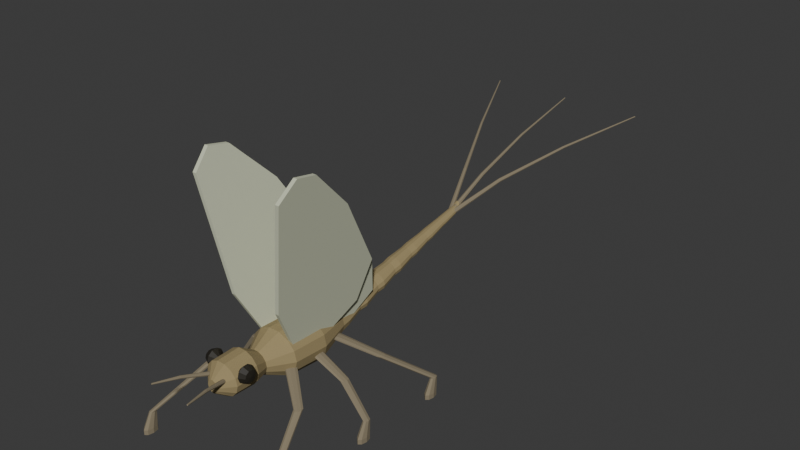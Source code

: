 # Source: source.blend  (saved by Blender 4.3.34; exported with 4.5.12 LTS)
import bpy
from mathutils import Matrix  # noqa: F401  (used for matrix-valued properties, if any)

bpy.ops.wm.read_factory_settings(use_empty=True)
scene = bpy.context.scene
scene.name = 'Scene'

# ---- collections
col_collection = bpy.data.collections.new('Collection'); scene.collection.children.link(col_collection)

# ---- materials (node trees are filled in below, after node groups)
mat_mutedbrownbody = bpy.data.materials.new('MutedBrownBody')
mat_mutedbrownbody.diffuse_color = (0.32, 0.25, 0.12, 1.0)
mat_paleopaquewings = bpy.data.materials.new('PaleOpaqueWings')
mat_paleopaquewings.diffuse_color = (0.62, 0.65, 0.48, 1.0)
mat_finewarmappendages = bpy.data.materials.new('FineWarmAppendages')
mat_finewarmappendages.diffuse_color = (0.24, 0.2, 0.13, 1.0)
mat_darkeyes = bpy.data.materials.new('DarkEyes')
mat_darkeyes.diffuse_color = (0.018, 0.015, 0.009, 1.0)

# ---- material node trees
mat_mutedbrownbody.use_nodes = True; mat_mutedbrownbody.node_tree.nodes.clear()
_N = mat_mutedbrownbody.node_tree.nodes; _L = mat_mutedbrownbody.node_tree.links
n0 = _N.new('ShaderNodeBsdfPrincipled'); n0.name = 'Principled BSDF'; n0.location = (10, 300)
n0.inputs[0].default_value = (0.32, 0.25, 0.12, 1.0)
n0.inputs[2].default_value = 0.9
n1 = _N.new('ShaderNodeOutputMaterial'); n1.name = 'Material Output'; n1.location = (300, 300)
_L.new(n0.outputs[0], n1.inputs[0])
n1.is_active_output = True
mat_paleopaquewings.use_nodes = True; mat_paleopaquewings.node_tree.nodes.clear()
_N = mat_paleopaquewings.node_tree.nodes; _L = mat_paleopaquewings.node_tree.links
n0 = _N.new('ShaderNodeBsdfPrincipled'); n0.name = 'Principled BSDF'; n0.location = (10, 300)
n0.inputs[0].default_value = (0.62, 0.65, 0.48, 1.0)
n0.inputs[2].default_value = 0.86
n1 = _N.new('ShaderNodeOutputMaterial'); n1.name = 'Material Output'; n1.location = (300, 300)
_L.new(n0.outputs[0], n1.inputs[0])
n1.is_active_output = True
mat_finewarmappendages.use_nodes = True; mat_finewarmappendages.node_tree.nodes.clear()
_N = mat_finewarmappendages.node_tree.nodes; _L = mat_finewarmappendages.node_tree.links
n0 = _N.new('ShaderNodeBsdfPrincipled'); n0.name = 'Principled BSDF'; n0.location = (10, 300)
n0.inputs[0].default_value = (0.24, 0.2, 0.13, 1.0)
n0.inputs[2].default_value = 0.9
n1 = _N.new('ShaderNodeOutputMaterial'); n1.name = 'Material Output'; n1.location = (300, 300)
_L.new(n0.outputs[0], n1.inputs[0])
n1.is_active_output = True
mat_darkeyes.use_nodes = True; mat_darkeyes.node_tree.nodes.clear()
_N = mat_darkeyes.node_tree.nodes; _L = mat_darkeyes.node_tree.links
n0 = _N.new('ShaderNodeBsdfPrincipled'); n0.name = 'Principled BSDF'; n0.location = (10, 300)
n0.inputs[0].default_value = (0.018, 0.015, 0.009, 1.0)
n0.inputs[2].default_value = 0.64
n1 = _N.new('ShaderNodeOutputMaterial'); n1.name = 'Material Output'; n1.location = (300, 300)
_L.new(n0.outputs[0], n1.inputs[0])
n1.is_active_output = True

# ---- world
world_world = bpy.data.worlds.new('World'); scene.world = world_world
world_world.use_nodes = True; world_world.node_tree.nodes.clear()
_N = world_world.node_tree.nodes; _L = world_world.node_tree.links
n0 = _N.new('ShaderNodeOutputWorld'); n0.name = 'World Output'; n0.location = (300, 300)
n1 = _N.new('ShaderNodeBackground'); n1.name = 'Background'; n1.location = (10, 300)
n1.inputs[0].default_value = (0.05088, 0.05088, 0.05088, 1.0)
_L.new(n1.outputs[0], n0.inputs[0])
n0.is_active_output = True
world_world.color = (0.05088, 0.05088, 0.05088)
world_world.sun_shadow_jitter_overblur = 0.0

# ---- meshes
me_wholesmallheadthoraxandlonguprisenabdomen = bpy.data.meshes.new('WholeSmallHeadThoraxAndLongUprisenAbdomen')
me_wholesmallheadthoraxandlonguprisenabdomen.from_pydata([(0.025, -1.105, 0.34), (0.02252, -1.105, 0.353), (0.01559, -1.105, 0.3635), (0.005563, -1.105, 0.3692), (-0.005563, -1.105, 0.3692), (-0.01559, -1.105, 0.3635), (-0.02252, -1.105, 0.353), (-0.025, -1.105, 0.34), (-0.02252, -1.105, 0.327), (-0.01559, -1.105, 0.3165), (-0.005563, -1.105, 0.3108), (0.005563, -1.105, 0.3108), (0.01559, -1.105, 0.3165), (0.02252, -1.105, 0.327), (0.085, -1.055, 0.35), (0.07658, -1.055, 0.3825), (0.053, -1.055, 0.4086), (0.01891, -1.055, 0.4231), (-0.01891, -1.055, 0.4231), (-0.053, -1.055, 0.4086), (-0.07658, -1.055, 0.3825), (-0.085, -1.055, 0.35), (-0.07658, -1.055, 0.3175), (-0.053, -1.055, 0.2914), (-0.01891, -1.055, 0.2769), (0.01891, -1.055, 0.2769), (0.053, -1.055, 0.2914), (0.07658, -1.055, 0.3175), (0.085, -0.9451, 0.35), (0.07658, -0.9451, 0.3847), (0.053, -0.9451, 0.4125), (0.01891, -0.9451, 0.428), (-0.01891, -0.9451, 0.428), (-0.053, -0.9451, 0.4125), (-0.07658, -0.9451, 0.3847), (-0.085, -0.9451, 0.35), (-0.07658, -0.9451, 0.3153), (-0.053, -0.9451, 0.2875), (-0.01891, -0.9451, 0.272), (0.01891, -0.9451, 0.272), (0.053, -0.9451, 0.2875), (0.07658, -0.9451, 0.3153), (0.055, -0.8751, 0.33), (0.04955, -0.8751, 0.3539), (0.03429, -0.8751, 0.373), (0.01224, -0.8751, 0.3836), (-0.01224, -0.8751, 0.3836), (-0.03429, -0.8751, 0.373), (-0.04955, -0.8751, 0.3539), (-0.055, -0.8751, 0.33), (-0.04955, -0.8751, 0.3061), (-0.03429, -0.8751, 0.287), (-0.01224, -0.8751, 0.2764), (0.01224, -0.8751, 0.2764), (0.03429, -0.8751, 0.287), (0.04955, -0.8751, 0.3061), (0.12, -0.7751, 0.33), (0.1081, -0.7751, 0.3756), (0.07482, -0.7751, 0.4121), (0.0267, -0.7751, 0.4324), (-0.0267, -0.7751, 0.4324), (-0.07482, -0.7751, 0.4121), (-0.1081, -0.7751, 0.3756), (-0.12, -0.7751, 0.33), (-0.1081, -0.7751, 0.2844), (-0.07482, -0.7751, 0.2479), (-0.0267, -0.7751, 0.2276), (0.0267, -0.7751, 0.2276), (0.07482, -0.7751, 0.2479), (0.1081, -0.7751, 0.2844), (0.12, -0.6051, 0.32), (0.1081, -0.6051, 0.3677), (0.07482, -0.6051, 0.406), (0.0267, -0.6051, 0.4272), (-0.0267, -0.6051, 0.4272), (-0.07482, -0.6051, 0.406), (-0.1081, -0.6051, 0.3677), (-0.12, -0.6051, 0.32), (-0.1081, -0.6051, 0.2723), (-0.07482, -0.6051, 0.234), (-0.0267, -0.6051, 0.2128), (0.0267, -0.6051, 0.2128), (0.07482, -0.6051, 0.234), (0.1081, -0.6051, 0.2723), (0.07, -0.4451, 0.32), (0.06307, -0.4451, 0.3482), (0.04364, -0.4451, 0.3708), (0.01558, -0.4451, 0.3834), (-0.01558, -0.4451, 0.3834), (-0.04364, -0.4451, 0.3708), (-0.06307, -0.4451, 0.3482), (-0.07, -0.4451, 0.32), (-0.06307, -0.4451, 0.2918), (-0.04364, -0.4451, 0.2692), (-0.01558, -0.4451, 0.2566), (0.01558, -0.4451, 0.2566), (0.04364, -0.4451, 0.2692), (0.06307, -0.4451, 0.2918), (0.067, -0.4051, 0.325), (0.06036, -0.4051, 0.3488), (0.04177, -0.4051, 0.368), (0.01491, -0.4051, 0.3786), (-0.01491, -0.4051, 0.3786), (-0.04177, -0.4051, 0.368), (-0.06036, -0.4051, 0.3488), (-0.067, -0.4051, 0.325), (-0.06036, -0.4051, 0.3012), (-0.04177, -0.4051, 0.282), (-0.01491, -0.4051, 0.2714), (0.01491, -0.4051, 0.2714), (0.04177, -0.4051, 0.282), (0.06036, -0.4051, 0.3012), (0.0536, -0.3201, 0.346), (0.04829, -0.3201, 0.3658), (0.03342, -0.3201, 0.3816), (0.01193, -0.3201, 0.3904), (-0.01193, -0.3201, 0.3904), (-0.03342, -0.3201, 0.3816), (-0.04829, -0.3201, 0.3658), (-0.0536, -0.3201, 0.346), (-0.04829, -0.3201, 0.3262), (-0.03342, -0.3201, 0.3104), (-0.01193, -0.3201, 0.3016), (0.01193, -0.3201, 0.3016), (0.03342, -0.3201, 0.3104), (0.04829, -0.3201, 0.3262), (0.06, -0.2851, 0.354), (0.05406, -0.2851, 0.3753), (0.03741, -0.2851, 0.3925), (0.01335, -0.2851, 0.402), (-0.01335, -0.2851, 0.402), (-0.03741, -0.2851, 0.3925), (-0.05406, -0.2851, 0.3753), (-0.06, -0.2851, 0.354), (-0.05406, -0.2851, 0.3327), (-0.03741, -0.2851, 0.3155), (-0.01335, -0.2851, 0.306), (0.01335, -0.2851, 0.306), (0.03741, -0.2851, 0.3155), (0.05406, -0.2851, 0.3327), (0.048, -0.2001, 0.375), (0.04325, -0.2001, 0.3927), (0.02993, -0.2001, 0.4069), (0.01068, -0.2001, 0.4148), (-0.01068, -0.2001, 0.4148), (-0.02993, -0.2001, 0.4069), (-0.04325, -0.2001, 0.3927), (-0.048, -0.2001, 0.375), (-0.04325, -0.2001, 0.3573), (-0.02993, -0.2001, 0.3431), (-0.01068, -0.2001, 0.3352), (0.01068, -0.2001, 0.3352), (0.02993, -0.2001, 0.3431), (0.04325, -0.2001, 0.3573), (0.053, -0.1651, 0.383), (0.04775, -0.1651, 0.4019), (0.03304, -0.1651, 0.417), (0.01179, -0.1651, 0.4254), (-0.01179, -0.1651, 0.4254), (-0.03304, -0.1651, 0.417), (-0.04775, -0.1651, 0.4019), (-0.053, -0.1651, 0.383), (-0.04775, -0.1651, 0.3641), (-0.03304, -0.1651, 0.349), (-0.01179, -0.1651, 0.3406), (0.01179, -0.1651, 0.3406), (0.03304, -0.1651, 0.349), (0.04775, -0.1651, 0.3641), (0.0424, -0.08008, 0.404), (0.0382, -0.08008, 0.4196), (0.02644, -0.08008, 0.4322), (0.009435, -0.08008, 0.4391), (-0.009435, -0.08008, 0.4391), (-0.02644, -0.08008, 0.4322), (-0.0382, -0.08008, 0.4196), (-0.0424, -0.08008, 0.404), (-0.0382, -0.08008, 0.3884), (-0.02644, -0.08008, 0.3758), (-0.009435, -0.08008, 0.3689), (0.009435, -0.08008, 0.3689), (0.02644, -0.08008, 0.3758), (0.0382, -0.08008, 0.3884), (0.046, -0.04508, 0.412), (0.04144, -0.04508, 0.4284), (0.02868, -0.04508, 0.4415), (0.01024, -0.04508, 0.4488), (-0.01024, -0.04508, 0.4488), (-0.02868, -0.04508, 0.4415), (-0.04144, -0.04508, 0.4284), (-0.046, -0.04508, 0.412), (-0.04144, -0.04508, 0.3956), (-0.02868, -0.04508, 0.3825), (-0.01024, -0.04508, 0.3752), (0.01024, -0.04508, 0.3752), (0.02868, -0.04508, 0.3825), (0.04144, -0.04508, 0.3956), (0.0368, 0.03992, 0.433), (0.03316, 0.03992, 0.4466), (0.02294, 0.03992, 0.4575), (0.008189, 0.03992, 0.4635), (-0.008189, 0.03992, 0.4635), (-0.02294, 0.03992, 0.4575), (-0.03316, 0.03992, 0.4466), (-0.0368, 0.03992, 0.433), (-0.03316, 0.03992, 0.4194), (-0.02294, 0.03992, 0.4085), (-0.008189, 0.03992, 0.4025), (0.008189, 0.03992, 0.4025), (0.02294, 0.03992, 0.4085), (0.03316, 0.03992, 0.4194), (0.039, 0.07492, 0.441), (0.03514, 0.07492, 0.4549), (0.02432, 0.07492, 0.466), (0.008678, 0.07492, 0.4722), (-0.008678, 0.07492, 0.4722), (-0.02432, 0.07492, 0.466), (-0.03514, 0.07492, 0.4549), (-0.039, 0.07492, 0.441), (-0.03514, 0.07492, 0.4271), (-0.02432, 0.07492, 0.416), (-0.008678, 0.07492, 0.4098), (0.008678, 0.07492, 0.4098), (0.02432, 0.07492, 0.416), (0.03514, 0.07492, 0.4271), (0.0312, 0.1599, 0.462), (0.02811, 0.1599, 0.4735), (0.01945, 0.1599, 0.4827), (0.006943, 0.1599, 0.4879), (-0.006943, 0.1599, 0.4879), (-0.01945, 0.1599, 0.4827), (-0.02811, 0.1599, 0.4735), (-0.0312, 0.1599, 0.462), (-0.02811, 0.1599, 0.4505), (-0.01945, 0.1599, 0.4413), (-0.006943, 0.1599, 0.4361), (0.006943, 0.1599, 0.4361), (0.01945, 0.1599, 0.4413), (0.02811, 0.1599, 0.4505), (0.032, 0.1949, 0.47), (0.02883, 0.1949, 0.4814), (0.01995, 0.1949, 0.4905), (0.007121, 0.1949, 0.4956), (-0.007121, 0.1949, 0.4956), (-0.01995, 0.1949, 0.4905), (-0.02883, 0.1949, 0.4814), (-0.032, 0.1949, 0.47), (-0.02883, 0.1949, 0.4586), (-0.01995, 0.1949, 0.4495), (-0.007121, 0.1949, 0.4444), (0.007121, 0.1949, 0.4444), (0.01995, 0.1949, 0.4495), (0.02883, 0.1949, 0.4586), (0.0256, 0.2799, 0.491), (0.02306, 0.2799, 0.5004), (0.01596, 0.2799, 0.508), (0.005697, 0.2799, 0.5122), (-0.005697, 0.2799, 0.5122), (-0.01596, 0.2799, 0.508), (-0.02306, 0.2799, 0.5004), (-0.0256, 0.2799, 0.491), (-0.02306, 0.2799, 0.4816), (-0.01596, 0.2799, 0.474), (-0.005697, 0.2799, 0.4698), (0.005697, 0.2799, 0.4698), (0.01596, 0.2799, 0.474), (0.02306, 0.2799, 0.4816), (0.025, 0.3149, 0.499), (0.02252, 0.3149, 0.5079), (0.01559, 0.3149, 0.515), (0.005563, 0.3149, 0.519), (-0.005563, 0.3149, 0.519), (-0.01559, 0.3149, 0.515), (-0.02252, 0.3149, 0.5079), (-0.025, 0.3149, 0.499), (-0.02252, 0.3149, 0.4901), (-0.01559, 0.3149, 0.483), (-0.005563, 0.3149, 0.479), (0.005563, 0.3149, 0.479), (0.01559, 0.3149, 0.483), (0.02252, 0.3149, 0.4901), (0.02, 0.3999, 0.52), (0.01802, 0.3999, 0.5274), (0.01247, 0.3999, 0.5333), (0.00445, 0.3999, 0.5366), (-0.00445, 0.3999, 0.5366), (-0.01247, 0.3999, 0.5333), (-0.01802, 0.3999, 0.5274), (-0.02, 0.3999, 0.52), (-0.01802, 0.3999, 0.5126), (-0.01247, 0.3999, 0.5067), (-0.00445, 0.3999, 0.5034), (0.00445, 0.3999, 0.5034), (0.01247, 0.3999, 0.5067), (0.01802, 0.3999, 0.5126), (0.012, 0.4149, 0.54), (0.01081, 0.4149, 0.5452), (0.007482, 0.4149, 0.5494), (0.00267, 0.4149, 0.5517), (-0.00267, 0.4149, 0.5517), (-0.007482, 0.4149, 0.5494), (-0.01081, 0.4149, 0.5452), (-0.012, 0.4149, 0.54), (-0.01081, 0.4149, 0.5348), (-0.007482, 0.4149, 0.5306), (-0.00267, 0.4149, 0.5283), (0.00267, 0.4149, 0.5283), (0.007482, 0.4149, 0.5306), (0.01081, 0.4149, 0.5348)], [], [(0, 1, 2, 3, 4, 5, 6, 7, 8, 9, 10, 11, 12, 13), (307, 306, 305, 304, 303, 302, 301, 300, 299, 298, 297, 296, 295, 294), (14, 15, 1, 0), (15, 16, 2, 1), (16, 17, 3, 2), (17, 18, 4, 3), (18, 19, 5, 4), (19, 20, 6, 5), (20, 21, 7, 6), (21, 22, 8, 7), (22, 23, 9, 8), (23, 24, 10, 9), (24, 25, 11, 10), (25, 26, 12, 11), (26, 27, 13, 12), (27, 14, 0, 13), (28, 29, 15, 14), (29, 30, 16, 15), (30, 31, 17, 16), (31, 32, 18, 17), (32, 33, 19, 18), (33, 34, 20, 19), (34, 35, 21, 20), (35, 36, 22, 21), (36, 37, 23, 22), (37, 38, 24, 23), (38, 39, 25, 24), (39, 40, 26, 25), (40, 41, 27, 26), (41, 28, 14, 27), (42, 43, 29, 28), (43, 44, 30, 29), (44, 45, 31, 30), (45, 46, 32, 31), (46, 47, 33, 32), (47, 48, 34, 33), (48, 49, 35, 34), (49, 50, 36, 35), (50, 51, 37, 36), (51, 52, 38, 37), (52, 53, 39, 38), (53, 54, 40, 39), (54, 55, 41, 40), (55, 42, 28, 41), (56, 57, 43, 42), (57, 58, 44, 43), (58, 59, 45, 44), (59, 60, 46, 45), (60, 61, 47, 46), (61, 62, 48, 47), (62, 63, 49, 48), (63, 64, 50, 49), (64, 65, 51, 50), (65, 66, 52, 51), (66, 67, 53, 52), (67, 68, 54, 53), (68, 69, 55, 54), (69, 56, 42, 55), (70, 71, 57, 56), (71, 72, 58, 57), (72, 73, 59, 58), (73, 74, 60, 59), (74, 75, 61, 60), (75, 76, 62, 61), (76, 77, 63, 62), (77, 78, 64, 63), (78, 79, 65, 64), (79, 80, 66, 65), (80, 81, 67, 66), (81, 82, 68, 67), (82, 83, 69, 68), (83, 70, 56, 69), (84, 85, 71, 70), (85, 86, 72, 71), (86, 87, 73, 72), (87, 88, 74, 73), (88, 89, 75, 74), (89, 90, 76, 75), (90, 91, 77, 76), (91, 92, 78, 77), (92, 93, 79, 78), (93, 94, 80, 79), (94, 95, 81, 80), (95, 96, 82, 81), (96, 97, 83, 82), (97, 84, 70, 83), (98, 99, 85, 84), (99, 100, 86, 85), (100, 101, 87, 86), (101, 102, 88, 87), (102, 103, 89, 88), (103, 104, 90, 89), (104, 105, 91, 90), (105, 106, 92, 91), (106, 107, 93, 92), (107, 108, 94, 93), (108, 109, 95, 94), (109, 110, 96, 95), (110, 111, 97, 96), (111, 98, 84, 97), (112, 113, 99, 98), (113, 114, 100, 99), (114, 115, 101, 100), (115, 116, 102, 101), (116, 117, 103, 102), (117, 118, 104, 103), (118, 119, 105, 104), (119, 120, 106, 105), (120, 121, 107, 106), (121, 122, 108, 107), (122, 123, 109, 108), (123, 124, 110, 109), (124, 125, 111, 110), (125, 112, 98, 111), (126, 127, 113, 112), (127, 128, 114, 113), (128, 129, 115, 114), (129, 130, 116, 115), (130, 131, 117, 116), (131, 132, 118, 117), (132, 133, 119, 118), (133, 134, 120, 119), (134, 135, 121, 120), (135, 136, 122, 121), (136, 137, 123, 122), (137, 138, 124, 123), (138, 139, 125, 124), (139, 126, 112, 125), (140, 141, 127, 126), (141, 142, 128, 127), (142, 143, 129, 128), (143, 144, 130, 129), (144, 145, 131, 130), (145, 146, 132, 131), (146, 147, 133, 132), (147, 148, 134, 133), (148, 149, 135, 134), (149, 150, 136, 135), (150, 151, 137, 136), (151, 152, 138, 137), (152, 153, 139, 138), (153, 140, 126, 139), (154, 155, 141, 140), (155, 156, 142, 141), (156, 157, 143, 142), (157, 158, 144, 143), (158, 159, 145, 144), (159, 160, 146, 145), (160, 161, 147, 146), (161, 162, 148, 147), (162, 163, 149, 148), (163, 164, 150, 149), (164, 165, 151, 150), (165, 166, 152, 151), (166, 167, 153, 152), (167, 154, 140, 153), (168, 169, 155, 154), (169, 170, 156, 155), (170, 171, 157, 156), (171, 172, 158, 157), (172, 173, 159, 158), (173, 174, 160, 159), (174, 175, 161, 160), (175, 176, 162, 161), (176, 177, 163, 162), (177, 178, 164, 163), (178, 179, 165, 164), (179, 180, 166, 165), (180, 181, 167, 166), (181, 168, 154, 167), (182, 183, 169, 168), (183, 184, 170, 169), (184, 185, 171, 170), (185, 186, 172, 171), (186, 187, 173, 172), (187, 188, 174, 173), (188, 189, 175, 174), (189, 190, 176, 175), (190, 191, 177, 176), (191, 192, 178, 177), (192, 193, 179, 178), (193, 194, 180, 179), (194, 195, 181, 180), (195, 182, 168, 181), (196, 197, 183, 182), (197, 198, 184, 183), (198, 199, 185, 184), (199, 200, 186, 185), (200, 201, 187, 186), (201, 202, 188, 187), (202, 203, 189, 188), (203, 204, 190, 189), (204, 205, 191, 190), (205, 206, 192, 191), (206, 207, 193, 192), (207, 208, 194, 193), (208, 209, 195, 194), (209, 196, 182, 195), (210, 211, 197, 196), (211, 212, 198, 197), (212, 213, 199, 198), (213, 214, 200, 199), (214, 215, 201, 200), (215, 216, 202, 201), (216, 217, 203, 202), (217, 218, 204, 203), (218, 219, 205, 204), (219, 220, 206, 205), (220, 221, 207, 206), (221, 222, 208, 207), (222, 223, 209, 208), (223, 210, 196, 209), (224, 225, 211, 210), (225, 226, 212, 211), (226, 227, 213, 212), (227, 228, 214, 213), (228, 229, 215, 214), (229, 230, 216, 215), (230, 231, 217, 216), (231, 232, 218, 217), (232, 233, 219, 218), (233, 234, 220, 219), (234, 235, 221, 220), (235, 236, 222, 221), (236, 237, 223, 222), (237, 224, 210, 223), (238, 239, 225, 224), (239, 240, 226, 225), (240, 241, 227, 226), (241, 242, 228, 227), (242, 243, 229, 228), (243, 244, 230, 229), (244, 245, 231, 230), (245, 246, 232, 231), (246, 247, 233, 232), (247, 248, 234, 233), (248, 249, 235, 234), (249, 250, 236, 235), (250, 251, 237, 236), (251, 238, 224, 237), (252, 253, 239, 238), (253, 254, 240, 239), (254, 255, 241, 240), (255, 256, 242, 241), (256, 257, 243, 242), (257, 258, 244, 243), (258, 259, 245, 244), (259, 260, 246, 245), (260, 261, 247, 246), (261, 262, 248, 247), (262, 263, 249, 248), (263, 264, 250, 249), (264, 265, 251, 250), (265, 252, 238, 251), (266, 267, 253, 252), (267, 268, 254, 253), (268, 269, 255, 254), (269, 270, 256, 255), (270, 271, 257, 256), (271, 272, 258, 257), (272, 273, 259, 258), (273, 274, 260, 259), (274, 275, 261, 260), (275, 276, 262, 261), (276, 277, 263, 262), (277, 278, 264, 263), (278, 279, 265, 264), (279, 266, 252, 265), (280, 281, 267, 266), (281, 282, 268, 267), (282, 283, 269, 268), (283, 284, 270, 269), (284, 285, 271, 270), (285, 286, 272, 271), (286, 287, 273, 272), (287, 288, 274, 273), (288, 289, 275, 274), (289, 290, 276, 275), (290, 291, 277, 276), (291, 292, 278, 277), (292, 293, 279, 278), (293, 280, 266, 279), (294, 295, 281, 280), (295, 296, 282, 281), (296, 297, 283, 282), (297, 298, 284, 283), (298, 299, 285, 284), (299, 300, 286, 285), (300, 301, 287, 286), (301, 302, 288, 287), (302, 303, 289, 288), (303, 304, 290, 289), (304, 305, 291, 290), (305, 306, 292, 291), (306, 307, 293, 292), (307, 294, 280, 293)])
me_wholesmallheadthoraxandlonguprisenabdomen.materials.append(mat_mutedbrownbody)
me_wholesmallheadthoraxandlonguprisenabdomen.materials.append(mat_paleopaquewings)
me_wholesmallheadthoraxandlonguprisenabdomen.materials.append(mat_finewarmappendages)
me_wholesmallheadthoraxandlonguprisenabdomen.materials.append(mat_darkeyes)
me_wholesmallheadthoraxandlonguprisenabdomen.update()
me_wholesmallhighlateraleye0 = bpy.data.meshes.new('WholeSmallHighLateralEye0')
me_wholesmallhighlateraleye0.from_pydata([(-0.055, -1.0, 0.385), (-0.055, -1.002, 0.3909), (-0.055, -1.007, 0.3945), (-0.055, -1.013, 0.3945), (-0.055, -1.018, 0.3909), (-0.055, -1.02, 0.385), (-0.055, -1.018, 0.3791), (-0.055, -1.013, 0.3755), (-0.055, -1.007, 0.3755), (-0.055, -1.002, 0.3791), (-0.085, -0.9691, 0.385), (-0.085, -0.9769, 0.4091), (-0.085, -0.9974, 0.424), (-0.085, -1.023, 0.424), (-0.085, -1.043, 0.4091), (-0.085, -1.051, 0.385), (-0.085, -1.043, 0.3609), (-0.085, -1.023, 0.346), (-0.085, -0.9974, 0.346), (-0.085, -0.9769, 0.3609), (-0.112, -0.9831, 0.385), (-0.112, -0.9882, 0.4009), (-0.112, -1.002, 0.4107), (-0.112, -1.018, 0.4107), (-0.112, -1.032, 0.4009), (-0.112, -1.037, 0.385), (-0.112, -1.032, 0.3691), (-0.112, -1.018, 0.3593), (-0.112, -1.002, 0.3593), (-0.112, -0.9882, 0.3691), (-0.116, -1.006, 0.385), (-0.116, -1.007, 0.3874), (-0.116, -1.009, 0.3888), (-0.116, -1.011, 0.3888), (-0.116, -1.013, 0.3874), (-0.116, -1.014, 0.385), (-0.116, -1.013, 0.3826), (-0.116, -1.011, 0.3812), (-0.116, -1.009, 0.3812), (-0.116, -1.007, 0.3826)], [], [(0, 1, 2, 3, 4, 5, 6, 7, 8, 9), (39, 38, 37, 36, 35, 34, 33, 32, 31, 30), (10, 11, 1, 0), (11, 12, 2, 1), (12, 13, 3, 2), (13, 14, 4, 3), (14, 15, 5, 4), (15, 16, 6, 5), (16, 17, 7, 6), (17, 18, 8, 7), (18, 19, 9, 8), (19, 10, 0, 9), (20, 21, 11, 10), (21, 22, 12, 11), (22, 23, 13, 12), (23, 24, 14, 13), (24, 25, 15, 14), (25, 26, 16, 15), (26, 27, 17, 16), (27, 28, 18, 17), (28, 29, 19, 18), (29, 20, 10, 19), (30, 31, 21, 20), (31, 32, 22, 21), (32, 33, 23, 22), (33, 34, 24, 23), (34, 35, 25, 24), (35, 36, 26, 25), (36, 37, 27, 26), (37, 38, 28, 27), (38, 39, 29, 28), (39, 30, 20, 29)])
me_wholesmallhighlateraleye0.polygons.foreach_set('material_index', [3, 3, 3, 3, 3, 3, 3, 3, 3, 3, 3, 3, 3, 3, 3, 3, 3, 3, 3, 3, 3, 3, 3, 3, 3, 3, 3, 3, 3, 3, 3, 3])
me_wholesmallhighlateraleye0.materials.append(mat_mutedbrownbody)
me_wholesmallhighlateraleye0.materials.append(mat_paleopaquewings)
me_wholesmallhighlateraleye0.materials.append(mat_finewarmappendages)
me_wholesmallhighlateraleye0.materials.append(mat_darkeyes)
me_wholesmallhighlateraleye0.update()
me_wholetalltriangularforewing0 = bpy.data.meshes.new('WholeTallTriangularForewing0')
me_wholetalltriangularforewing0.from_pydata([(-0.064, -0.5451, 0.35), (-0.0792, -0.3951, 0.43), (-0.1134, -0.3351, 0.61), (-0.1799, -0.5451, 0.96), (-0.2179, -0.7451, 1.16), (-0.2217, -0.8451, 1.18), (-0.2065, -0.9251, 1.1), (-0.1096, -0.8651, 0.59), (-0.0659, -0.7451, 0.36), (-0.082, -0.5451, 0.35), (-0.0972, -0.3951, 0.43), (-0.1314, -0.3351, 0.61), (-0.1979, -0.5451, 0.96), (-0.2359, -0.7451, 1.16), (-0.2397, -0.8451, 1.18), (-0.2245, -0.9251, 1.1), (-0.1276, -0.8651, 0.59), (-0.0839, -0.7451, 0.36)], [], [(8, 0, 1), (10, 9, 17), (8, 1, 2), (11, 10, 17), (8, 2, 3), (12, 11, 17), (8, 3, 4), (13, 12, 17), (8, 4, 5), (14, 13, 17), (8, 5, 6), (15, 14, 17), (6, 7, 8), (17, 16, 15), (9, 10, 1, 0), (10, 11, 2, 1), (11, 12, 3, 2), (12, 13, 4, 3), (13, 14, 5, 4), (14, 15, 6, 5), (15, 16, 7, 6), (16, 17, 8, 7), (17, 9, 0, 8)])
me_wholetalltriangularforewing0.polygons.foreach_set('material_index', [1, 1, 1, 1, 1, 1, 1, 1, 1, 1, 1, 1, 1, 1, 1, 1, 1, 1, 1, 1, 1, 1, 1])
me_wholetalltriangularforewing0.materials.append(mat_mutedbrownbody)
me_wholetalltriangularforewing0.materials.append(mat_paleopaquewings)
me_wholetalltriangularforewing0.materials.append(mat_finewarmappendages)
me_wholetalltriangularforewing0.materials.append(mat_darkeyes)
me_wholetalltriangularforewing0.update()
me_wholesmalluprighthindwing0 = bpy.data.meshes.new('WholeSmallUprightHindwing0')
me_wholesmalluprighthindwing0.from_pydata([(-0.0414, -0.3751, 0.34), (-0.0526, -0.2651, 0.41), (-0.0782, -0.2951, 0.57), (-0.1006, -0.4151, 0.71), (-0.0942, -0.5051, 0.67), (-0.0622, -0.5451, 0.47), (-0.0414, -0.5251, 0.34), (-0.0594, -0.3751, 0.34), (-0.0706, -0.2651, 0.41), (-0.0962, -0.2951, 0.57), (-0.1186, -0.4151, 0.71), (-0.1122, -0.5051, 0.67), (-0.0802, -0.5451, 0.47), (-0.0594, -0.5251, 0.34)], [], [(6, 0, 1), (8, 7, 13), (6, 1, 2), (9, 8, 13), (6, 2, 3), (10, 9, 13), (6, 3, 4), (11, 10, 13), (4, 5, 6), (13, 12, 11), (7, 8, 1, 0), (8, 9, 2, 1), (9, 10, 3, 2), (10, 11, 4, 3), (11, 12, 5, 4), (12, 13, 6, 5), (13, 7, 0, 6)])
me_wholesmalluprighthindwing0.polygons.foreach_set('material_index', [1, 1, 1, 1, 1, 1, 1, 1, 1, 1, 1, 1, 1, 1, 1, 1, 1])
me_wholesmalluprighthindwing0.materials.append(mat_mutedbrownbody)
me_wholesmalluprighthindwing0.materials.append(mat_paleopaquewings)
me_wholesmalluprighthindwing0.materials.append(mat_finewarmappendages)
me_wholesmalluprighthindwing0.materials.append(mat_darkeyes)
me_wholesmalluprighthindwing0.update()
me_wholefineangledwalkinglegandfinitetoe0_0 = bpy.data.meshes.new('WholeFineAngledWalkingLegAndFiniteToe0_0')
me_wholefineangledwalkinglegandfinitetoe0_0.from_pydata([(-0.322, -1.165, 0.0), (-0.3273, -1.14, 0.0), (-0.34, -1.13, 0.0), (-0.3527, -1.14, 0.0), (-0.358, -1.165, 0.0), (-0.3527, -1.19, 0.0), (-0.34, -1.2, 0.0), (-0.3273, -1.19, 0.0), (-0.322, -1.165, 0.022), (-0.3273, -1.14, 0.022), (-0.34, -1.13, 0.022), (-0.3527, -1.14, 0.022), (-0.358, -1.165, 0.022), (-0.3527, -1.19, 0.022), (-0.34, -1.2, 0.022), (-0.3273, -1.19, 0.022), (-0.328, -1.145, 0.09), (-0.3315, -1.132, 0.09), (-0.34, -1.127, 0.09), (-0.3485, -1.132, 0.09), (-0.352, -1.145, 0.09), (-0.3485, -1.158, 0.09), (-0.34, -1.163, 0.09), (-0.3315, -1.158, 0.09), (-0.233, -0.9051, 0.24), (-0.238, -0.8902, 0.24), (-0.25, -0.8841, 0.24), (-0.262, -0.8902, 0.24), (-0.267, -0.9051, 0.24), (-0.262, -0.9199, 0.24), (-0.25, -0.9261, 0.24), (-0.238, -0.9199, 0.24), (-0.047, -0.7651, 0.31), (-0.05374, -0.7453, 0.31), (-0.07, -0.7371, 0.31), (-0.08626, -0.7453, 0.31), (-0.093, -0.7651, 0.31), (-0.08626, -0.7849, 0.31), (-0.07, -0.7931, 0.31), (-0.05374, -0.7849, 0.31)], [], [(7, 6, 5, 4, 3, 2, 1, 0), (32, 33, 34, 35, 36, 37, 38, 39), (0, 1, 9, 8), (1, 2, 10, 9), (2, 3, 11, 10), (3, 4, 12, 11), (4, 5, 13, 12), (5, 6, 14, 13), (6, 7, 15, 14), (7, 0, 8, 15), (8, 9, 17, 16), (9, 10, 18, 17), (10, 11, 19, 18), (11, 12, 20, 19), (12, 13, 21, 20), (13, 14, 22, 21), (14, 15, 23, 22), (15, 8, 16, 23), (16, 17, 25, 24), (17, 18, 26, 25), (18, 19, 27, 26), (19, 20, 28, 27), (20, 21, 29, 28), (21, 22, 30, 29), (22, 23, 31, 30), (23, 16, 24, 31), (24, 25, 33, 32), (25, 26, 34, 33), (26, 27, 35, 34), (27, 28, 36, 35), (28, 29, 37, 36), (29, 30, 38, 37), (30, 31, 39, 38), (31, 24, 32, 39)])
me_wholefineangledwalkinglegandfinitetoe0_0.polygons.foreach_set('material_index', [2, 2, 2, 2, 2, 2, 2, 2, 2, 2, 2, 2, 2, 2, 2, 2, 2, 2, 2, 2, 2, 2, 2, 2, 2, 2, 2, 2, 2, 2, 2, 2, 2, 2])
me_wholefineangledwalkinglegandfinitetoe0_0.materials.append(mat_mutedbrownbody)
me_wholefineangledwalkinglegandfinitetoe0_0.materials.append(mat_paleopaquewings)
me_wholefineangledwalkinglegandfinitetoe0_0.materials.append(mat_finewarmappendages)
me_wholefineangledwalkinglegandfinitetoe0_0.materials.append(mat_darkeyes)
me_wholefineangledwalkinglegandfinitetoe0_0.update()
me_wholefineangledwalkinglegandfinitetoe0_1 = bpy.data.meshes.new('WholeFineAngledWalkingLegAndFiniteToe0_1')
me_wholefineangledwalkinglegandfinitetoe0_1.from_pydata([(-0.342, -0.6601, 0.0), (-0.3473, -0.6353, 0.0), (-0.36, -0.6251, 0.0), (-0.3727, -0.6353, 0.0), (-0.378, -0.6601, 0.0), (-0.3727, -0.6848, 0.0), (-0.36, -0.6951, 0.0), (-0.3473, -0.6848, 0.0), (-0.342, -0.6601, 0.022), (-0.3473, -0.6353, 0.022), (-0.36, -0.6251, 0.022), (-0.3727, -0.6353, 0.022), (-0.378, -0.6601, 0.022), (-0.3727, -0.6848, 0.022), (-0.36, -0.6951, 0.022), (-0.3473, -0.6848, 0.022), (-0.348, -0.6401, 0.09), (-0.3515, -0.6274, 0.09), (-0.36, -0.6221, 0.09), (-0.3685, -0.6274, 0.09), (-0.372, -0.6401, 0.09), (-0.3685, -0.6528, 0.09), (-0.36, -0.6581, 0.09), (-0.3515, -0.6528, 0.09), (-0.233, -0.6471, 0.24), (-0.238, -0.6322, 0.24), (-0.25, -0.6261, 0.24), (-0.262, -0.6322, 0.24), (-0.267, -0.6471, 0.24), (-0.262, -0.6619, 0.24), (-0.25, -0.6681, 0.24), (-0.238, -0.6619, 0.24), (-0.047, -0.6401, 0.31), (-0.05374, -0.6203, 0.31), (-0.07, -0.6121, 0.31), (-0.08626, -0.6203, 0.31), (-0.093, -0.6401, 0.31), (-0.08626, -0.6599, 0.31), (-0.07, -0.6681, 0.31), (-0.05374, -0.6599, 0.31)], [], [(7, 6, 5, 4, 3, 2, 1, 0), (32, 33, 34, 35, 36, 37, 38, 39), (0, 1, 9, 8), (1, 2, 10, 9), (2, 3, 11, 10), (3, 4, 12, 11), (4, 5, 13, 12), (5, 6, 14, 13), (6, 7, 15, 14), (7, 0, 8, 15), (8, 9, 17, 16), (9, 10, 18, 17), (10, 11, 19, 18), (11, 12, 20, 19), (12, 13, 21, 20), (13, 14, 22, 21), (14, 15, 23, 22), (15, 8, 16, 23), (16, 17, 25, 24), (17, 18, 26, 25), (18, 19, 27, 26), (19, 20, 28, 27), (20, 21, 29, 28), (21, 22, 30, 29), (22, 23, 31, 30), (23, 16, 24, 31), (24, 25, 33, 32), (25, 26, 34, 33), (26, 27, 35, 34), (27, 28, 36, 35), (28, 29, 37, 36), (29, 30, 38, 37), (30, 31, 39, 38), (31, 24, 32, 39)])
me_wholefineangledwalkinglegandfinitetoe0_1.polygons.foreach_set('material_index', [2, 2, 2, 2, 2, 2, 2, 2, 2, 2, 2, 2, 2, 2, 2, 2, 2, 2, 2, 2, 2, 2, 2, 2, 2, 2, 2, 2, 2, 2, 2, 2, 2, 2])
me_wholefineangledwalkinglegandfinitetoe0_1.materials.append(mat_mutedbrownbody)
me_wholefineangledwalkinglegandfinitetoe0_1.materials.append(mat_paleopaquewings)
me_wholefineangledwalkinglegandfinitetoe0_1.materials.append(mat_finewarmappendages)
me_wholefineangledwalkinglegandfinitetoe0_1.materials.append(mat_darkeyes)
me_wholefineangledwalkinglegandfinitetoe0_1.update()
me_wholefineangledwalkinglegandfinitetoe0_2 = bpy.data.meshes.new('WholeFineAngledWalkingLegAndFiniteToe0_2')
me_wholefineangledwalkinglegandfinitetoe0_2.from_pydata([(-0.362, -0.2551, 0.0), (-0.3673, -0.2303, 0.0), (-0.38, -0.2201, 0.0), (-0.3927, -0.2303, 0.0), (-0.398, -0.2551, 0.0), (-0.3927, -0.2798, 0.0), (-0.38, -0.2901, 0.0), (-0.3673, -0.2798, 0.0), (-0.362, -0.2551, 0.022), (-0.3673, -0.2303, 0.022), (-0.38, -0.2201, 0.022), (-0.3927, -0.2303, 0.022), (-0.398, -0.2551, 0.022), (-0.3927, -0.2798, 0.022), (-0.38, -0.2901, 0.022), (-0.3673, -0.2798, 0.022), (-0.368, -0.2351, 0.09), (-0.3715, -0.2224, 0.09), (-0.38, -0.2171, 0.09), (-0.3885, -0.2224, 0.09), (-0.392, -0.2351, 0.09), (-0.3885, -0.2478, 0.09), (-0.38, -0.2531, 0.09), (-0.3715, -0.2478, 0.09), (-0.233, -0.4241, 0.24), (-0.238, -0.4092, 0.24), (-0.25, -0.4031, 0.24), (-0.262, -0.4092, 0.24), (-0.267, -0.4241, 0.24), (-0.262, -0.4389, 0.24), (-0.25, -0.4451, 0.24), (-0.238, -0.4389, 0.24), (-0.047, -0.5151, 0.31), (-0.05374, -0.4953, 0.31), (-0.07, -0.4871, 0.31), (-0.08626, -0.4953, 0.31), (-0.093, -0.5151, 0.31), (-0.08626, -0.5349, 0.31), (-0.07, -0.5431, 0.31), (-0.05374, -0.5349, 0.31)], [], [(7, 6, 5, 4, 3, 2, 1, 0), (32, 33, 34, 35, 36, 37, 38, 39), (0, 1, 9, 8), (1, 2, 10, 9), (2, 3, 11, 10), (3, 4, 12, 11), (4, 5, 13, 12), (5, 6, 14, 13), (6, 7, 15, 14), (7, 0, 8, 15), (8, 9, 17, 16), (9, 10, 18, 17), (10, 11, 19, 18), (11, 12, 20, 19), (12, 13, 21, 20), (13, 14, 22, 21), (14, 15, 23, 22), (15, 8, 16, 23), (16, 17, 25, 24), (17, 18, 26, 25), (18, 19, 27, 26), (19, 20, 28, 27), (20, 21, 29, 28), (21, 22, 30, 29), (22, 23, 31, 30), (23, 16, 24, 31), (24, 25, 33, 32), (25, 26, 34, 33), (26, 27, 35, 34), (27, 28, 36, 35), (28, 29, 37, 36), (29, 30, 38, 37), (30, 31, 39, 38), (31, 24, 32, 39)])
me_wholefineangledwalkinglegandfinitetoe0_2.polygons.foreach_set('material_index', [2, 2, 2, 2, 2, 2, 2, 2, 2, 2, 2, 2, 2, 2, 2, 2, 2, 2, 2, 2, 2, 2, 2, 2, 2, 2, 2, 2, 2, 2, 2, 2, 2, 2])
me_wholefineangledwalkinglegandfinitetoe0_2.materials.append(mat_mutedbrownbody)
me_wholefineangledwalkinglegandfinitetoe0_2.materials.append(mat_paleopaquewings)
me_wholefineangledwalkinglegandfinitetoe0_2.materials.append(mat_finewarmappendages)
me_wholefineangledwalkinglegandfinitetoe0_2.materials.append(mat_darkeyes)
me_wholefineangledwalkinglegandfinitetoe0_2.update()
me_wholefineshortforwardantenna0 = bpy.data.meshes.new('WholeFineShortForwardAntenna0')
me_wholefineshortforwardantenna0.from_pydata([(-0.04466, -1.062, 0.365), (-0.04229, -1.065, 0.3582), (-0.03565, -1.068, 0.3553), (-0.02863, -1.069, 0.3582), (-0.02534, -1.068, 0.365), (-0.02771, -1.065, 0.3718), (-0.03435, -1.063, 0.3747), (-0.04137, -1.062, 0.3718), (-0.07676, -1.193, 0.4), (-0.07503, -1.195, 0.3951), (-0.07036, -1.196, 0.3931), (-0.06548, -1.197, 0.3951), (-0.06324, -1.197, 0.4), (-0.06497, -1.195, 0.4049), (-0.06964, -1.194, 0.4069), (-0.07452, -1.193, 0.4049), (-0.1034, -1.304, 0.415), (-0.1025, -1.305, 0.4125), (-0.1001, -1.306, 0.4115), (-0.0977, -1.306, 0.4125), (-0.09662, -1.306, 0.415), (-0.09753, -1.305, 0.4175), (-0.09988, -1.305, 0.4185), (-0.1023, -1.304, 0.4175)], [], [(7, 6, 5, 4, 3, 2, 1, 0), (16, 17, 18, 19, 20, 21, 22, 23), (0, 1, 9, 8), (1, 2, 10, 9), (2, 3, 11, 10), (3, 4, 12, 11), (4, 5, 13, 12), (5, 6, 14, 13), (6, 7, 15, 14), (7, 0, 8, 15), (8, 9, 17, 16), (9, 10, 18, 17), (10, 11, 19, 18), (11, 12, 20, 19), (12, 13, 21, 20), (13, 14, 22, 21), (14, 15, 23, 22), (15, 8, 16, 23)])
me_wholefineshortforwardantenna0.polygons.foreach_set('material_index', [2, 2, 2, 2, 2, 2, 2, 2, 2, 2, 2, 2, 2, 2, 2, 2, 2, 2])
me_wholefineshortforwardantenna0.materials.append(mat_mutedbrownbody)
me_wholefineshortforwardantenna0.materials.append(mat_paleopaquewings)
me_wholefineshortforwardantenna0.materials.append(mat_finewarmappendages)
me_wholefineshortforwardantenna0.materials.append(mat_darkeyes)
me_wholefineshortforwardantenna0.update()
me_wholesmallhighlateraleye1 = bpy.data.meshes.new('WholeSmallHighLateralEye1')
me_wholesmallhighlateraleye1.from_pydata([(0.055, -1.0, 0.385), (0.055, -1.002, 0.3909), (0.055, -1.007, 0.3945), (0.055, -1.013, 0.3945), (0.055, -1.018, 0.3909), (0.055, -1.02, 0.385), (0.055, -1.018, 0.3791), (0.055, -1.013, 0.3755), (0.055, -1.007, 0.3755), (0.055, -1.002, 0.3791), (0.085, -0.9691, 0.385), (0.085, -0.9769, 0.4091), (0.085, -0.9974, 0.424), (0.085, -1.023, 0.424), (0.085, -1.043, 0.4091), (0.085, -1.051, 0.385), (0.085, -1.043, 0.3609), (0.085, -1.023, 0.346), (0.085, -0.9974, 0.346), (0.085, -0.9769, 0.3609), (0.112, -0.9831, 0.385), (0.112, -0.9882, 0.4009), (0.112, -1.002, 0.4107), (0.112, -1.018, 0.4107), (0.112, -1.032, 0.4009), (0.112, -1.037, 0.385), (0.112, -1.032, 0.3691), (0.112, -1.018, 0.3593), (0.112, -1.002, 0.3593), (0.112, -0.9882, 0.3691), (0.116, -1.006, 0.385), (0.116, -1.007, 0.3874), (0.116, -1.009, 0.3888), (0.116, -1.011, 0.3888), (0.116, -1.013, 0.3874), (0.116, -1.014, 0.385), (0.116, -1.013, 0.3826), (0.116, -1.011, 0.3812), (0.116, -1.009, 0.3812), (0.116, -1.007, 0.3826)], [], [(9, 8, 7, 6, 5, 4, 3, 2, 1, 0), (30, 31, 32, 33, 34, 35, 36, 37, 38, 39), (0, 1, 11, 10), (1, 2, 12, 11), (2, 3, 13, 12), (3, 4, 14, 13), (4, 5, 15, 14), (5, 6, 16, 15), (6, 7, 17, 16), (7, 8, 18, 17), (8, 9, 19, 18), (9, 0, 10, 19), (10, 11, 21, 20), (11, 12, 22, 21), (12, 13, 23, 22), (13, 14, 24, 23), (14, 15, 25, 24), (15, 16, 26, 25), (16, 17, 27, 26), (17, 18, 28, 27), (18, 19, 29, 28), (19, 10, 20, 29), (20, 21, 31, 30), (21, 22, 32, 31), (22, 23, 33, 32), (23, 24, 34, 33), (24, 25, 35, 34), (25, 26, 36, 35), (26, 27, 37, 36), (27, 28, 38, 37), (28, 29, 39, 38), (29, 20, 30, 39)])
me_wholesmallhighlateraleye1.polygons.foreach_set('material_index', [3, 3, 3, 3, 3, 3, 3, 3, 3, 3, 3, 3, 3, 3, 3, 3, 3, 3, 3, 3, 3, 3, 3, 3, 3, 3, 3, 3, 3, 3, 3, 3])
me_wholesmallhighlateraleye1.materials.append(mat_mutedbrownbody)
me_wholesmallhighlateraleye1.materials.append(mat_paleopaquewings)
me_wholesmallhighlateraleye1.materials.append(mat_finewarmappendages)
me_wholesmallhighlateraleye1.materials.append(mat_darkeyes)
me_wholesmallhighlateraleye1.update()
me_wholetalltriangularforewing1 = bpy.data.meshes.new('WholeTallTriangularForewing1')
me_wholetalltriangularforewing1.from_pydata([(0.064, -0.5451, 0.35), (0.0792, -0.3951, 0.43), (0.1134, -0.3351, 0.61), (0.1799, -0.5451, 0.96), (0.2179, -0.7451, 1.16), (0.2217, -0.8451, 1.18), (0.2065, -0.9251, 1.1), (0.1096, -0.8651, 0.59), (0.0659, -0.7451, 0.36), (0.082, -0.5451, 0.35), (0.0972, -0.3951, 0.43), (0.1314, -0.3351, 0.61), (0.1979, -0.5451, 0.96), (0.2359, -0.7451, 1.16), (0.2397, -0.8451, 1.18), (0.2245, -0.9251, 1.1), (0.1276, -0.8651, 0.59), (0.0839, -0.7451, 0.36)], [], [(1, 0, 8), (17, 9, 10), (2, 1, 8), (17, 10, 11), (3, 2, 8), (17, 11, 12), (4, 3, 8), (17, 12, 13), (5, 4, 8), (17, 13, 14), (6, 5, 8), (17, 14, 15), (8, 7, 6), (15, 16, 17), (0, 1, 10, 9), (1, 2, 11, 10), (2, 3, 12, 11), (3, 4, 13, 12), (4, 5, 14, 13), (5, 6, 15, 14), (6, 7, 16, 15), (7, 8, 17, 16), (8, 0, 9, 17)])
me_wholetalltriangularforewing1.polygons.foreach_set('material_index', [1, 1, 1, 1, 1, 1, 1, 1, 1, 1, 1, 1, 1, 1, 1, 1, 1, 1, 1, 1, 1, 1, 1])
me_wholetalltriangularforewing1.materials.append(mat_mutedbrownbody)
me_wholetalltriangularforewing1.materials.append(mat_paleopaquewings)
me_wholetalltriangularforewing1.materials.append(mat_finewarmappendages)
me_wholetalltriangularforewing1.materials.append(mat_darkeyes)
me_wholetalltriangularforewing1.update()
me_wholesmalluprighthindwing1 = bpy.data.meshes.new('WholeSmallUprightHindwing1')
me_wholesmalluprighthindwing1.from_pydata([(0.0414, -0.3751, 0.34), (0.0526, -0.2651, 0.41), (0.0782, -0.2951, 0.57), (0.1006, -0.4151, 0.71), (0.0942, -0.5051, 0.67), (0.0622, -0.5451, 0.47), (0.0414, -0.5251, 0.34), (0.0594, -0.3751, 0.34), (0.0706, -0.2651, 0.41), (0.0962, -0.2951, 0.57), (0.1186, -0.4151, 0.71), (0.1122, -0.5051, 0.67), (0.0802, -0.5451, 0.47), (0.0594, -0.5251, 0.34)], [], [(1, 0, 6), (13, 7, 8), (2, 1, 6), (13, 8, 9), (3, 2, 6), (13, 9, 10), (4, 3, 6), (13, 10, 11), (6, 5, 4), (11, 12, 13), (0, 1, 8, 7), (1, 2, 9, 8), (2, 3, 10, 9), (3, 4, 11, 10), (4, 5, 12, 11), (5, 6, 13, 12), (6, 0, 7, 13)])
me_wholesmalluprighthindwing1.polygons.foreach_set('material_index', [1, 1, 1, 1, 1, 1, 1, 1, 1, 1, 1, 1, 1, 1, 1, 1, 1])
me_wholesmalluprighthindwing1.materials.append(mat_mutedbrownbody)
me_wholesmalluprighthindwing1.materials.append(mat_paleopaquewings)
me_wholesmalluprighthindwing1.materials.append(mat_finewarmappendages)
me_wholesmalluprighthindwing1.materials.append(mat_darkeyes)
me_wholesmalluprighthindwing1.update()
me_wholefineangledwalkinglegandfinitetoe1_0 = bpy.data.meshes.new('WholeFineAngledWalkingLegAndFiniteToe1_0')
me_wholefineangledwalkinglegandfinitetoe1_0.from_pydata([(0.358, -1.165, 0.0), (0.3527, -1.14, 0.0), (0.34, -1.13, 0.0), (0.3273, -1.14, 0.0), (0.322, -1.165, 0.0), (0.3273, -1.19, 0.0), (0.34, -1.2, 0.0), (0.3527, -1.19, 0.0), (0.358, -1.165, 0.022), (0.3527, -1.14, 0.022), (0.34, -1.13, 0.022), (0.3273, -1.14, 0.022), (0.322, -1.165, 0.022), (0.3273, -1.19, 0.022), (0.34, -1.2, 0.022), (0.3527, -1.19, 0.022), (0.352, -1.145, 0.09), (0.3485, -1.132, 0.09), (0.34, -1.127, 0.09), (0.3315, -1.132, 0.09), (0.328, -1.145, 0.09), (0.3315, -1.158, 0.09), (0.34, -1.163, 0.09), (0.3485, -1.158, 0.09), (0.267, -0.9051, 0.24), (0.262, -0.8902, 0.24), (0.25, -0.8841, 0.24), (0.238, -0.8902, 0.24), (0.233, -0.9051, 0.24), (0.238, -0.9199, 0.24), (0.25, -0.9261, 0.24), (0.262, -0.9199, 0.24), (0.093, -0.7651, 0.31), (0.08626, -0.7453, 0.31), (0.07, -0.7371, 0.31), (0.05374, -0.7453, 0.31), (0.047, -0.7651, 0.31), (0.05374, -0.7849, 0.31), (0.07, -0.7931, 0.31), (0.08626, -0.7849, 0.31)], [], [(7, 6, 5, 4, 3, 2, 1, 0), (32, 33, 34, 35, 36, 37, 38, 39), (0, 1, 9, 8), (1, 2, 10, 9), (2, 3, 11, 10), (3, 4, 12, 11), (4, 5, 13, 12), (5, 6, 14, 13), (6, 7, 15, 14), (7, 0, 8, 15), (8, 9, 17, 16), (9, 10, 18, 17), (10, 11, 19, 18), (11, 12, 20, 19), (12, 13, 21, 20), (13, 14, 22, 21), (14, 15, 23, 22), (15, 8, 16, 23), (16, 17, 25, 24), (17, 18, 26, 25), (18, 19, 27, 26), (19, 20, 28, 27), (20, 21, 29, 28), (21, 22, 30, 29), (22, 23, 31, 30), (23, 16, 24, 31), (24, 25, 33, 32), (25, 26, 34, 33), (26, 27, 35, 34), (27, 28, 36, 35), (28, 29, 37, 36), (29, 30, 38, 37), (30, 31, 39, 38), (31, 24, 32, 39)])
me_wholefineangledwalkinglegandfinitetoe1_0.polygons.foreach_set('material_index', [2, 2, 2, 2, 2, 2, 2, 2, 2, 2, 2, 2, 2, 2, 2, 2, 2, 2, 2, 2, 2, 2, 2, 2, 2, 2, 2, 2, 2, 2, 2, 2, 2, 2])
me_wholefineangledwalkinglegandfinitetoe1_0.materials.append(mat_mutedbrownbody)
me_wholefineangledwalkinglegandfinitetoe1_0.materials.append(mat_paleopaquewings)
me_wholefineangledwalkinglegandfinitetoe1_0.materials.append(mat_finewarmappendages)
me_wholefineangledwalkinglegandfinitetoe1_0.materials.append(mat_darkeyes)
me_wholefineangledwalkinglegandfinitetoe1_0.update()
me_wholefineangledwalkinglegandfinitetoe1_1 = bpy.data.meshes.new('WholeFineAngledWalkingLegAndFiniteToe1_1')
me_wholefineangledwalkinglegandfinitetoe1_1.from_pydata([(0.378, -0.6601, 0.0), (0.3727, -0.6353, 0.0), (0.36, -0.6251, 0.0), (0.3473, -0.6353, 0.0), (0.342, -0.6601, 0.0), (0.3473, -0.6848, 0.0), (0.36, -0.6951, 0.0), (0.3727, -0.6848, 0.0), (0.378, -0.6601, 0.022), (0.3727, -0.6353, 0.022), (0.36, -0.6251, 0.022), (0.3473, -0.6353, 0.022), (0.342, -0.6601, 0.022), (0.3473, -0.6848, 0.022), (0.36, -0.6951, 0.022), (0.3727, -0.6848, 0.022), (0.372, -0.6401, 0.09), (0.3685, -0.6274, 0.09), (0.36, -0.6221, 0.09), (0.3515, -0.6274, 0.09), (0.348, -0.6401, 0.09), (0.3515, -0.6528, 0.09), (0.36, -0.6581, 0.09), (0.3685, -0.6528, 0.09), (0.267, -0.6471, 0.24), (0.262, -0.6322, 0.24), (0.25, -0.6261, 0.24), (0.238, -0.6322, 0.24), (0.233, -0.6471, 0.24), (0.238, -0.6619, 0.24), (0.25, -0.6681, 0.24), (0.262, -0.6619, 0.24), (0.093, -0.6401, 0.31), (0.08626, -0.6203, 0.31), (0.07, -0.6121, 0.31), (0.05374, -0.6203, 0.31), (0.047, -0.6401, 0.31), (0.05374, -0.6599, 0.31), (0.07, -0.6681, 0.31), (0.08626, -0.6599, 0.31)], [], [(7, 6, 5, 4, 3, 2, 1, 0), (32, 33, 34, 35, 36, 37, 38, 39), (0, 1, 9, 8), (1, 2, 10, 9), (2, 3, 11, 10), (3, 4, 12, 11), (4, 5, 13, 12), (5, 6, 14, 13), (6, 7, 15, 14), (7, 0, 8, 15), (8, 9, 17, 16), (9, 10, 18, 17), (10, 11, 19, 18), (11, 12, 20, 19), (12, 13, 21, 20), (13, 14, 22, 21), (14, 15, 23, 22), (15, 8, 16, 23), (16, 17, 25, 24), (17, 18, 26, 25), (18, 19, 27, 26), (19, 20, 28, 27), (20, 21, 29, 28), (21, 22, 30, 29), (22, 23, 31, 30), (23, 16, 24, 31), (24, 25, 33, 32), (25, 26, 34, 33), (26, 27, 35, 34), (27, 28, 36, 35), (28, 29, 37, 36), (29, 30, 38, 37), (30, 31, 39, 38), (31, 24, 32, 39)])
me_wholefineangledwalkinglegandfinitetoe1_1.polygons.foreach_set('material_index', [2, 2, 2, 2, 2, 2, 2, 2, 2, 2, 2, 2, 2, 2, 2, 2, 2, 2, 2, 2, 2, 2, 2, 2, 2, 2, 2, 2, 2, 2, 2, 2, 2, 2])
me_wholefineangledwalkinglegandfinitetoe1_1.materials.append(mat_mutedbrownbody)
me_wholefineangledwalkinglegandfinitetoe1_1.materials.append(mat_paleopaquewings)
me_wholefineangledwalkinglegandfinitetoe1_1.materials.append(mat_finewarmappendages)
me_wholefineangledwalkinglegandfinitetoe1_1.materials.append(mat_darkeyes)
me_wholefineangledwalkinglegandfinitetoe1_1.update()
me_wholefineangledwalkinglegandfinitetoe1_2 = bpy.data.meshes.new('WholeFineAngledWalkingLegAndFiniteToe1_2')
me_wholefineangledwalkinglegandfinitetoe1_2.from_pydata([(0.398, -0.2551, 0.0), (0.3927, -0.2303, 0.0), (0.38, -0.2201, 0.0), (0.3673, -0.2303, 0.0), (0.362, -0.2551, 0.0), (0.3673, -0.2798, 0.0), (0.38, -0.2901, 0.0), (0.3927, -0.2798, 0.0), (0.398, -0.2551, 0.022), (0.3927, -0.2303, 0.022), (0.38, -0.2201, 0.022), (0.3673, -0.2303, 0.022), (0.362, -0.2551, 0.022), (0.3673, -0.2798, 0.022), (0.38, -0.2901, 0.022), (0.3927, -0.2798, 0.022), (0.392, -0.2351, 0.09), (0.3885, -0.2224, 0.09), (0.38, -0.2171, 0.09), (0.3715, -0.2224, 0.09), (0.368, -0.2351, 0.09), (0.3715, -0.2478, 0.09), (0.38, -0.2531, 0.09), (0.3885, -0.2478, 0.09), (0.267, -0.4241, 0.24), (0.262, -0.4092, 0.24), (0.25, -0.4031, 0.24), (0.238, -0.4092, 0.24), (0.233, -0.4241, 0.24), (0.238, -0.4389, 0.24), (0.25, -0.4451, 0.24), (0.262, -0.4389, 0.24), (0.093, -0.5151, 0.31), (0.08626, -0.4953, 0.31), (0.07, -0.4871, 0.31), (0.05374, -0.4953, 0.31), (0.047, -0.5151, 0.31), (0.05374, -0.5349, 0.31), (0.07, -0.5431, 0.31), (0.08626, -0.5349, 0.31)], [], [(7, 6, 5, 4, 3, 2, 1, 0), (32, 33, 34, 35, 36, 37, 38, 39), (0, 1, 9, 8), (1, 2, 10, 9), (2, 3, 11, 10), (3, 4, 12, 11), (4, 5, 13, 12), (5, 6, 14, 13), (6, 7, 15, 14), (7, 0, 8, 15), (8, 9, 17, 16), (9, 10, 18, 17), (10, 11, 19, 18), (11, 12, 20, 19), (12, 13, 21, 20), (13, 14, 22, 21), (14, 15, 23, 22), (15, 8, 16, 23), (16, 17, 25, 24), (17, 18, 26, 25), (18, 19, 27, 26), (19, 20, 28, 27), (20, 21, 29, 28), (21, 22, 30, 29), (22, 23, 31, 30), (23, 16, 24, 31), (24, 25, 33, 32), (25, 26, 34, 33), (26, 27, 35, 34), (27, 28, 36, 35), (28, 29, 37, 36), (29, 30, 38, 37), (30, 31, 39, 38), (31, 24, 32, 39)])
me_wholefineangledwalkinglegandfinitetoe1_2.polygons.foreach_set('material_index', [2, 2, 2, 2, 2, 2, 2, 2, 2, 2, 2, 2, 2, 2, 2, 2, 2, 2, 2, 2, 2, 2, 2, 2, 2, 2, 2, 2, 2, 2, 2, 2, 2, 2])
me_wholefineangledwalkinglegandfinitetoe1_2.materials.append(mat_mutedbrownbody)
me_wholefineangledwalkinglegandfinitetoe1_2.materials.append(mat_paleopaquewings)
me_wholefineangledwalkinglegandfinitetoe1_2.materials.append(mat_finewarmappendages)
me_wholefineangledwalkinglegandfinitetoe1_2.materials.append(mat_darkeyes)
me_wholefineangledwalkinglegandfinitetoe1_2.update()
me_wholefineshortforwardantenna1 = bpy.data.meshes.new('WholeFineShortForwardAntenna1')
me_wholefineshortforwardantenna1.from_pydata([(0.02534, -1.068, 0.365), (0.02863, -1.069, 0.3582), (0.03565, -1.068, 0.3553), (0.04229, -1.065, 0.3582), (0.04466, -1.062, 0.365), (0.04137, -1.062, 0.3718), (0.03435, -1.063, 0.3747), (0.02771, -1.065, 0.3718), (0.06324, -1.197, 0.4), (0.06548, -1.197, 0.3951), (0.07036, -1.196, 0.3931), (0.07503, -1.195, 0.3951), (0.07676, -1.193, 0.4), (0.07452, -1.193, 0.4049), (0.06964, -1.194, 0.4069), (0.06497, -1.195, 0.4049), (0.09662, -1.306, 0.415), (0.0977, -1.306, 0.4125), (0.1001, -1.306, 0.4115), (0.1025, -1.305, 0.4125), (0.1034, -1.304, 0.415), (0.1023, -1.304, 0.4175), (0.09988, -1.305, 0.4185), (0.09753, -1.305, 0.4175)], [], [(7, 6, 5, 4, 3, 2, 1, 0), (16, 17, 18, 19, 20, 21, 22, 23), (0, 1, 9, 8), (1, 2, 10, 9), (2, 3, 11, 10), (3, 4, 12, 11), (4, 5, 13, 12), (5, 6, 14, 13), (6, 7, 15, 14), (7, 0, 8, 15), (8, 9, 17, 16), (9, 10, 18, 17), (10, 11, 19, 18), (11, 12, 20, 19), (12, 13, 21, 20), (13, 14, 22, 21), (14, 15, 23, 22), (15, 8, 16, 23)])
me_wholefineshortforwardantenna1.polygons.foreach_set('material_index', [2, 2, 2, 2, 2, 2, 2, 2, 2, 2, 2, 2, 2, 2, 2, 2, 2, 2])
me_wholefineshortforwardantenna1.materials.append(mat_mutedbrownbody)
me_wholefineshortforwardantenna1.materials.append(mat_paleopaquewings)
me_wholefineshortforwardantenna1.materials.append(mat_finewarmappendages)
me_wholefineshortforwardantenna1.materials.append(mat_darkeyes)
me_wholefineshortforwardantenna1.update()
me_wholelongtaperedcaudalfilament0 = bpy.data.meshes.new('WholeLongTaperedCaudalFilament0')
me_wholelongtaperedcaudalfilament0.from_pydata([(0.006158, 0.3693, 0.511), (0.001675, 0.3711, 0.5032), (-0.006718, 0.3693, 0.4999), (-0.0141, 0.3649, 0.5032), (-0.01616, 0.3605, 0.511), (-0.01167, 0.3587, 0.5188), (-0.003282, 0.3606, 0.5221), (0.004105, 0.365, 0.5188), (-0.09169, 0.6084, 0.6201), (-0.09489, 0.6093, 0.614), (-0.1011, 0.6076, 0.6115), (-0.1066, 0.6044, 0.6139), (-0.1083, 0.6015, 0.6199), (-0.1051, 0.6005, 0.626), (-0.09892, 0.6022, 0.6285), (-0.09336, 0.6054, 0.6261), (-0.2345, 0.9273, 0.72), (-0.2364, 0.9275, 0.7159), (-0.2405, 0.9262, 0.7142), (-0.2443, 0.9242, 0.7158), (-0.2455, 0.9226, 0.72), (-0.2436, 0.9223, 0.7241), (-0.2395, 0.9236, 0.7258), (-0.2357, 0.9257, 0.7242), (-0.3974, 1.306, 0.8), (-0.3983, 1.306, 0.7981), (-0.4002, 1.305, 0.7973), (-0.402, 1.305, 0.798), (-0.4026, 1.304, 0.8), (-0.4017, 1.304, 0.8019), (-0.3998, 1.304, 0.8027), (-0.398, 1.305, 0.802)], [], [(7, 6, 5, 4, 3, 2, 1, 0), (24, 25, 26, 27, 28, 29, 30, 31), (0, 1, 9, 8), (1, 2, 10, 9), (2, 3, 11, 10), (3, 4, 12, 11), (4, 5, 13, 12), (5, 6, 14, 13), (6, 7, 15, 14), (7, 0, 8, 15), (8, 9, 17, 16), (9, 10, 18, 17), (10, 11, 19, 18), (11, 12, 20, 19), (12, 13, 21, 20), (13, 14, 22, 21), (14, 15, 23, 22), (15, 8, 16, 23), (16, 17, 25, 24), (17, 18, 26, 25), (18, 19, 27, 26), (19, 20, 28, 27), (20, 21, 29, 28), (21, 22, 30, 29), (22, 23, 31, 30), (23, 16, 24, 31)])
me_wholelongtaperedcaudalfilament0.polygons.foreach_set('material_index', [2, 2, 2, 2, 2, 2, 2, 2, 2, 2, 2, 2, 2, 2, 2, 2, 2, 2, 2, 2, 2, 2, 2, 2, 2, 2])
me_wholelongtaperedcaudalfilament0.materials.append(mat_mutedbrownbody)
me_wholelongtaperedcaudalfilament0.materials.append(mat_paleopaquewings)
me_wholelongtaperedcaudalfilament0.materials.append(mat_finewarmappendages)
me_wholelongtaperedcaudalfilament0.materials.append(mat_darkeyes)
me_wholelongtaperedcaudalfilament0.update()
me_wholelongtaperedcaudalfilament1 = bpy.data.meshes.new('WholeLongTaperedCaudalFilament1')
me_wholelongtaperedcaudalfilament1.from_pydata([(0.012, 0.3649, 0.511), (0.008485, 0.3684, 0.5033), (0.0, 0.3699, 0.5001), (-0.008485, 0.3684, 0.5033), (-0.012, 0.3649, 0.511), (-0.008485, 0.3614, 0.5187), (0.0, 0.36, 0.5219), (0.008485, 0.3614, 0.5187), (0.009, 0.6049, 0.62), (0.006364, 0.6071, 0.614), (0.0, 0.6081, 0.6116), (-0.006364, 0.6071, 0.614), (-0.009, 0.6049, 0.62), (-0.006364, 0.6027, 0.626), (0.0, 0.6018, 0.6284), (0.006364, 0.6027, 0.626), (0.006, 0.9249, 0.72), (0.004243, 0.926, 0.7159), (0.0, 0.9264, 0.7142), (-0.004243, 0.926, 0.7159), (-0.006, 0.9249, 0.72), (-0.004243, 0.9239, 0.7241), (0.0, 0.9234, 0.7258), (0.004243, 0.9239, 0.7241), (0.0028, 1.305, 0.8), (0.00198, 1.305, 0.7981), (0.0, 1.305, 0.7973), (-0.00198, 1.305, 0.7981), (-0.0028, 1.305, 0.8), (-0.00198, 1.305, 0.8019), (0.0, 1.304, 0.8027), (0.00198, 1.305, 0.8019)], [], [(7, 6, 5, 4, 3, 2, 1, 0), (24, 25, 26, 27, 28, 29, 30, 31), (0, 1, 9, 8), (1, 2, 10, 9), (2, 3, 11, 10), (3, 4, 12, 11), (4, 5, 13, 12), (5, 6, 14, 13), (6, 7, 15, 14), (7, 0, 8, 15), (8, 9, 17, 16), (9, 10, 18, 17), (10, 11, 19, 18), (11, 12, 20, 19), (12, 13, 21, 20), (13, 14, 22, 21), (14, 15, 23, 22), (15, 8, 16, 23), (16, 17, 25, 24), (17, 18, 26, 25), (18, 19, 27, 26), (19, 20, 28, 27), (20, 21, 29, 28), (21, 22, 30, 29), (22, 23, 31, 30), (23, 16, 24, 31)])
me_wholelongtaperedcaudalfilament1.polygons.foreach_set('material_index', [2, 2, 2, 2, 2, 2, 2, 2, 2, 2, 2, 2, 2, 2, 2, 2, 2, 2, 2, 2, 2, 2, 2, 2, 2, 2])
me_wholelongtaperedcaudalfilament1.materials.append(mat_mutedbrownbody)
me_wholelongtaperedcaudalfilament1.materials.append(mat_paleopaquewings)
me_wholelongtaperedcaudalfilament1.materials.append(mat_finewarmappendages)
me_wholelongtaperedcaudalfilament1.materials.append(mat_darkeyes)
me_wholelongtaperedcaudalfilament1.update()
me_wholelongtaperedcaudalfilament2 = bpy.data.meshes.new('WholeLongTaperedCaudalFilament2')
me_wholelongtaperedcaudalfilament2.from_pydata([(0.01616, 0.3605, 0.511), (0.0141, 0.3649, 0.5032), (0.006718, 0.3693, 0.4999), (-0.001675, 0.3711, 0.5032), (-0.006158, 0.3693, 0.511), (-0.004105, 0.365, 0.5188), (0.003282, 0.3606, 0.5221), (0.01167, 0.3587, 0.5188), (0.1083, 0.6015, 0.6199), (0.1066, 0.6044, 0.6139), (0.1011, 0.6076, 0.6115), (0.09489, 0.6093, 0.614), (0.09169, 0.6084, 0.6201), (0.09336, 0.6054, 0.6261), (0.09892, 0.6022, 0.6285), (0.1051, 0.6005, 0.626), (0.2455, 0.9226, 0.72), (0.2443, 0.9242, 0.7158), (0.2405, 0.9262, 0.7142), (0.2364, 0.9275, 0.7159), (0.2345, 0.9273, 0.72), (0.2357, 0.9257, 0.7242), (0.2395, 0.9236, 0.7258), (0.2436, 0.9223, 0.7241), (0.4026, 1.304, 0.8), (0.402, 1.305, 0.798), (0.4002, 1.305, 0.7973), (0.3983, 1.306, 0.7981), (0.3974, 1.306, 0.8), (0.398, 1.305, 0.802), (0.3998, 1.304, 0.8027), (0.4017, 1.304, 0.8019)], [], [(7, 6, 5, 4, 3, 2, 1, 0), (24, 25, 26, 27, 28, 29, 30, 31), (0, 1, 9, 8), (1, 2, 10, 9), (2, 3, 11, 10), (3, 4, 12, 11), (4, 5, 13, 12), (5, 6, 14, 13), (6, 7, 15, 14), (7, 0, 8, 15), (8, 9, 17, 16), (9, 10, 18, 17), (10, 11, 19, 18), (11, 12, 20, 19), (12, 13, 21, 20), (13, 14, 22, 21), (14, 15, 23, 22), (15, 8, 16, 23), (16, 17, 25, 24), (17, 18, 26, 25), (18, 19, 27, 26), (19, 20, 28, 27), (20, 21, 29, 28), (21, 22, 30, 29), (22, 23, 31, 30), (23, 16, 24, 31)])
me_wholelongtaperedcaudalfilament2.polygons.foreach_set('material_index', [2, 2, 2, 2, 2, 2, 2, 2, 2, 2, 2, 2, 2, 2, 2, 2, 2, 2, 2, 2, 2, 2, 2, 2, 2, 2])
me_wholelongtaperedcaudalfilament2.materials.append(mat_mutedbrownbody)
me_wholelongtaperedcaudalfilament2.materials.append(mat_paleopaquewings)
me_wholelongtaperedcaudalfilament2.materials.append(mat_finewarmappendages)
me_wholelongtaperedcaudalfilament2.materials.append(mat_darkeyes)
me_wholelongtaperedcaudalfilament2.update()

# ---- objects
ob_onewholethreefilamentmayfly = bpy.data.objects.new('OneWholeThreeFilamentMayfly', None)
ob_wholesmallheadthoraxandlonguprisenabdomen = bpy.data.objects.new('WholeSmallHeadThoraxAndLongUprisenAbdomen', me_wholesmallheadthoraxandlonguprisenabdomen)
ob_wholesmallhighlateraleye0 = bpy.data.objects.new('WholeSmallHighLateralEye0', me_wholesmallhighlateraleye0)
ob_wholetalltriangularforewing0 = bpy.data.objects.new('WholeTallTriangularForewing0', me_wholetalltriangularforewing0)
ob_wholesmalluprighthindwing0 = bpy.data.objects.new('WholeSmallUprightHindwing0', me_wholesmalluprighthindwing0)
ob_wholefineangledwalkinglegandfinitetoe0_0 = bpy.data.objects.new('WholeFineAngledWalkingLegAndFiniteToe0_0', me_wholefineangledwalkinglegandfinitetoe0_0)
ob_wholefineangledwalkinglegandfinitetoe0_1 = bpy.data.objects.new('WholeFineAngledWalkingLegAndFiniteToe0_1', me_wholefineangledwalkinglegandfinitetoe0_1)
ob_wholefineangledwalkinglegandfinitetoe0_2 = bpy.data.objects.new('WholeFineAngledWalkingLegAndFiniteToe0_2', me_wholefineangledwalkinglegandfinitetoe0_2)
ob_wholefineshortforwardantenna0 = bpy.data.objects.new('WholeFineShortForwardAntenna0', me_wholefineshortforwardantenna0)
ob_wholesmallhighlateraleye1 = bpy.data.objects.new('WholeSmallHighLateralEye1', me_wholesmallhighlateraleye1)
ob_wholetalltriangularforewing1 = bpy.data.objects.new('WholeTallTriangularForewing1', me_wholetalltriangularforewing1)
ob_wholesmalluprighthindwing1 = bpy.data.objects.new('WholeSmallUprightHindwing1', me_wholesmalluprighthindwing1)
ob_wholefineangledwalkinglegandfinitetoe1_0 = bpy.data.objects.new('WholeFineAngledWalkingLegAndFiniteToe1_0', me_wholefineangledwalkinglegandfinitetoe1_0)
ob_wholefineangledwalkinglegandfinitetoe1_1 = bpy.data.objects.new('WholeFineAngledWalkingLegAndFiniteToe1_1', me_wholefineangledwalkinglegandfinitetoe1_1)
ob_wholefineangledwalkinglegandfinitetoe1_2 = bpy.data.objects.new('WholeFineAngledWalkingLegAndFiniteToe1_2', me_wholefineangledwalkinglegandfinitetoe1_2)
ob_wholefineshortforwardantenna1 = bpy.data.objects.new('WholeFineShortForwardAntenna1', me_wholefineshortforwardantenna1)
ob_wholelongtaperedcaudalfilament0 = bpy.data.objects.new('WholeLongTaperedCaudalFilament0', me_wholelongtaperedcaudalfilament0)
ob_wholelongtaperedcaudalfilament1 = bpy.data.objects.new('WholeLongTaperedCaudalFilament1', me_wholelongtaperedcaudalfilament1)
ob_wholelongtaperedcaudalfilament2 = bpy.data.objects.new('WholeLongTaperedCaudalFilament2', me_wholelongtaperedcaudalfilament2)

# ---- transforms, parenting, visibility, modifiers, constraints
ob_onewholethreefilamentmayfly.location = (0.0, 0.0, 0.0)
ob_wholesmallheadthoraxandlonguprisenabdomen.parent = ob_onewholethreefilamentmayfly
ob_wholesmallheadthoraxandlonguprisenabdomen.location = (0.0, 0.0, 0.0)
ob_wholesmallhighlateraleye0.parent = ob_onewholethreefilamentmayfly
ob_wholesmallhighlateraleye0.location = (0.0, 0.0, 0.0)
ob_wholetalltriangularforewing0.parent = ob_onewholethreefilamentmayfly
ob_wholetalltriangularforewing0.location = (0.0, 0.0, 0.0)
ob_wholesmalluprighthindwing0.parent = ob_onewholethreefilamentmayfly
ob_wholesmalluprighthindwing0.location = (0.0, 0.0, 0.0)
ob_wholefineangledwalkinglegandfinitetoe0_0.parent = ob_onewholethreefilamentmayfly
ob_wholefineangledwalkinglegandfinitetoe0_0.location = (0.0, 0.0, 0.0)
ob_wholefineangledwalkinglegandfinitetoe0_1.parent = ob_onewholethreefilamentmayfly
ob_wholefineangledwalkinglegandfinitetoe0_1.location = (0.0, 0.0, 0.0)
ob_wholefineangledwalkinglegandfinitetoe0_2.parent = ob_onewholethreefilamentmayfly
ob_wholefineangledwalkinglegandfinitetoe0_2.location = (0.0, 0.0, 0.0)
ob_wholefineshortforwardantenna0.parent = ob_onewholethreefilamentmayfly
ob_wholefineshortforwardantenna0.location = (0.0, 0.0, 0.0)
ob_wholesmallhighlateraleye1.parent = ob_onewholethreefilamentmayfly
ob_wholesmallhighlateraleye1.location = (0.0, 0.0, 0.0)
ob_wholetalltriangularforewing1.parent = ob_onewholethreefilamentmayfly
ob_wholetalltriangularforewing1.location = (0.0, 0.0, 0.0)
ob_wholesmalluprighthindwing1.parent = ob_onewholethreefilamentmayfly
ob_wholesmalluprighthindwing1.location = (0.0, 0.0, 0.0)
ob_wholefineangledwalkinglegandfinitetoe1_0.parent = ob_onewholethreefilamentmayfly
ob_wholefineangledwalkinglegandfinitetoe1_0.location = (0.0, 0.0, 0.0)
ob_wholefineangledwalkinglegandfinitetoe1_1.parent = ob_onewholethreefilamentmayfly
ob_wholefineangledwalkinglegandfinitetoe1_1.location = (0.0, 0.0, 0.0)
ob_wholefineangledwalkinglegandfinitetoe1_2.parent = ob_onewholethreefilamentmayfly
ob_wholefineangledwalkinglegandfinitetoe1_2.location = (0.0, 0.0, 0.0)
ob_wholefineshortforwardantenna1.parent = ob_onewholethreefilamentmayfly
ob_wholefineshortforwardantenna1.location = (0.0, 0.0, 0.0)
ob_wholelongtaperedcaudalfilament0.parent = ob_onewholethreefilamentmayfly
ob_wholelongtaperedcaudalfilament0.location = (0.0, 0.0, 0.0)
ob_wholelongtaperedcaudalfilament1.parent = ob_onewholethreefilamentmayfly
ob_wholelongtaperedcaudalfilament1.location = (0.0, 0.0, 0.0)
ob_wholelongtaperedcaudalfilament2.parent = ob_onewholethreefilamentmayfly
ob_wholelongtaperedcaudalfilament2.location = (0.0, 0.0, 0.0)

# ---- collection membership
scene.collection.objects.link(ob_onewholethreefilamentmayfly)
scene.collection.objects.link(ob_wholesmallheadthoraxandlonguprisenabdomen)
scene.collection.objects.link(ob_wholesmallhighlateraleye0)
scene.collection.objects.link(ob_wholetalltriangularforewing0)
scene.collection.objects.link(ob_wholesmalluprighthindwing0)
scene.collection.objects.link(ob_wholefineangledwalkinglegandfinitetoe0_0)
scene.collection.objects.link(ob_wholefineangledwalkinglegandfinitetoe0_1)
scene.collection.objects.link(ob_wholefineangledwalkinglegandfinitetoe0_2)
scene.collection.objects.link(ob_wholefineshortforwardantenna0)
scene.collection.objects.link(ob_wholesmallhighlateraleye1)
scene.collection.objects.link(ob_wholetalltriangularforewing1)
scene.collection.objects.link(ob_wholesmalluprighthindwing1)
scene.collection.objects.link(ob_wholefineangledwalkinglegandfinitetoe1_0)
scene.collection.objects.link(ob_wholefineangledwalkinglegandfinitetoe1_1)
scene.collection.objects.link(ob_wholefineangledwalkinglegandfinitetoe1_2)
scene.collection.objects.link(ob_wholefineshortforwardantenna1)
scene.collection.objects.link(ob_wholelongtaperedcaudalfilament0)
scene.collection.objects.link(ob_wholelongtaperedcaudalfilament1)
scene.collection.objects.link(ob_wholelongtaperedcaudalfilament2)

# ---- scene / render settings (as saved in the file)
scene.frame_start = 1; scene.frame_end = 250; scene.frame_set(1)
scene.render.engine = 'CYCLES'
scene.render.use_compositing = False
scene.cycles.use_denoising = False
scene.cycles.samples = 128
scene.cycles.use_adaptive_sampling = False
scene.cycles.seed = 17
bpy.context.view_layer.update()

# ---- added for rendering (the .blend has no active camera and no usable light): camera, sun
cam_auto = bpy.data.cameras.new('AutoCamera')
cam_auto.lens = 50.0
cam_auto.sensor_width = 36.0
cam_auto.clip_end = 1000.0
ob_auto_camera = bpy.data.objects.new('AutoCamera', cam_auto)
scene.collection.objects.link(ob_auto_camera)
ob_auto_camera.location = (2.75457, -3.30548, 2.79366)
ob_auto_camera.rotation_euler = (1.09748, -7.21219e-08, 0.694738)
scene.camera = ob_auto_camera
light_auto_sun = bpy.data.lights.new('AutoSun', 'SUN')
light_auto_sun.energy = 3.0
light_auto_sun.angle = 0.0523599
ob_auto_sun = bpy.data.objects.new('AutoSun', light_auto_sun)
scene.collection.objects.link(ob_auto_sun)
ob_auto_sun.rotation_euler = (0.872665, 0.174533, 0.523599)
bpy.context.view_layer.update()
